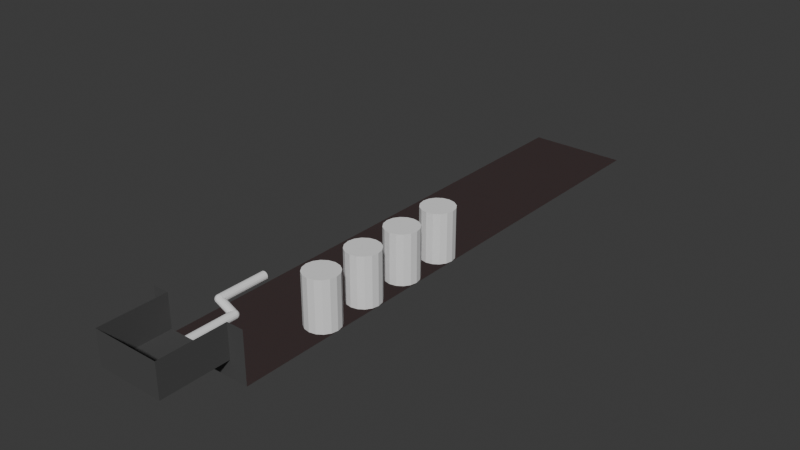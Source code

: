 # Source: Level2.blend  (saved by Blender 4.2.66; exported with 4.5.12 LTS)
import bpy
from mathutils import Matrix  # noqa: F401  (used for matrix-valued properties, if any)

bpy.ops.wm.read_factory_settings(use_empty=True)
scene = bpy.context.scene
scene.name = 'Scene'

# ---- collections
col_collection = bpy.data.collections.new('Collection'); scene.collection.children.link(col_collection)

# ---- materials (node trees are filled in below, after node groups)
mat_material = bpy.data.materials.new('Material')
mat_material.alpha_threshold = 0.0
mat_material.use_transparent_shadow = False
mat_material.roughness = 0.5
mat_material.line_color = (0.0, 0.0, 0.0, 1.0)
mat_you_are_die = bpy.data.materials.new('You are die')

# ---- material node trees
mat_material.use_nodes = True; mat_material.node_tree.nodes.clear()
_N = mat_material.node_tree.nodes; _L = mat_material.node_tree.links
n0 = _N.new('ShaderNodeOutputMaterial'); n0.name = 'Material Output'; n0.location = (300, 300)
n1 = _N.new('ShaderNodeBsdfPrincipled'); n1.name = 'Principled BSDF'; n1.location = (10, 300)
n1.inputs[0].default_value = (0.0738, 0.0738, 0.0738, 1.0)
n1.inputs[3].default_value = 1.45
_L.new(n1.outputs[0], n0.inputs[0])
n0.is_active_output = True
mat_you_are_die.use_nodes = True; mat_you_are_die.node_tree.nodes.clear()
_N = mat_you_are_die.node_tree.nodes; _L = mat_you_are_die.node_tree.links
n0 = _N.new('ShaderNodeBsdfPrincipled'); n0.name = 'Principled BSDF'; n0.location = (10, 300)
n0.inputs[0].default_value = (0.8001, 0.02037, 0.01606, 1.0)
n0.inputs[4].default_value = 0.5
n1 = _N.new('ShaderNodeOutputMaterial'); n1.name = 'Material Output'; n1.location = (300, 300)
_L.new(n0.outputs[0], n1.inputs[0])
n1.is_active_output = True

# ---- world
world_world = bpy.data.worlds.new('World'); scene.world = world_world
world_world.use_nodes = True; world_world.node_tree.nodes.clear()
_N = world_world.node_tree.nodes; _L = world_world.node_tree.links
n0 = _N.new('ShaderNodeOutputWorld'); n0.name = 'World Output'; n0.location = (300, 300)
n1 = _N.new('ShaderNodeBackground'); n1.name = 'Background'; n1.location = (10, 300)
n1.inputs[0].default_value = (0.05088, 0.05088, 0.05088, 1.0)
_L.new(n1.outputs[0], n0.inputs[0])
n0.is_active_output = True
world_world.color = (0.05088, 0.05088, 0.05088)
world_world.sun_shadow_jitter_overblur = 0.0

# ---- meshes
me_plane = bpy.data.meshes.new('Plane')
me_plane.from_pydata([(-1.0, -1.0, 0.0), (1.0, -1.0, 0.0), (-1.0, 1.0, 0.0), (1.0, 1.0, 0.0), (-1.0, 1.0, -0.5), (1.0, 1.0, -0.5), (-1.0, -1.0, 1.0), (1.0, -1.0, 1.0), (-1.0, 1.0, 1.0), (1.0, 1.0, 1.0), (-1.0, 1.0, -0.25), (1.0, 1.0, -0.25), (0.0, -1.0, 0.0), (0.0, 1.0, 0.0), (0.0, 1.0, -0.5), (0.0, -1.0, 1.0), (0.0, 1.0, -0.25), (-0.25, -1.0, 0.0), (-0.25, 1.0, 0.0), (-0.25, 1.0, -0.5), (-0.25, -1.0, 1.0), (-0.25, 1.0, -0.25), (0.25, -1.0, 0.0), (0.25, 1.0, 0.0), (0.25, 1.0, -0.5), (0.25, -1.0, 1.0), (0.25, 1.0, -0.25), (-1.5, 1.0, 0.0), (-1.5, 1.0, 1.0), (1.5, 1.0, 0.0), (1.5, 1.0, 1.0), (-1.5, 1.0, -0.5), (1.5, 1.0, -0.5)], [], [(0, 17, 18, 2), (3, 1, 7, 9), (10, 21, 19, 4), (0, 2, 8, 6), (1, 22, 25, 7), (18, 13, 16, 21), (22, 12, 15, 25), (21, 16, 14, 19), (17, 12, 13, 18), (22, 1, 3, 23), (26, 11, 5, 24), (12, 17, 20, 15), (23, 3, 11, 26), (12, 22, 23, 13), (16, 26, 24, 14), (17, 0, 6, 20), (13, 23, 26, 16), (2, 18, 21, 10), (8, 2, 27, 28), (3, 9, 30, 29), (3, 29, 32, 5), (27, 2, 4, 31)])
_uv = me_plane.uv_layers.new(name='UVMap')
_uv.uv.foreach_set('vector', [2.186e-08, 0.5, 3.601e-08, 0.3125, 0.5, 0.3125, 0.5, 0.5, 0.25, 0.5, 0.25, 1.0, 1.391e-08, 1.0, 5.166e-08, 0.5, 0.8125, 0.5, 0.8125, 0.3125, 0.875, 0.3125, 0.875, 0.5, 0.75, 0.5, 0.75, 1.0, 0.5, 1.0, 0.5, 0.5, 0.75, -2.981e-09, 0.75, 0.1875, 0.5, 0.1875, 0.5, -2.186e-08, 0.75, 0.3125, 0.75, 0.25, 0.8125, 0.25, 0.8125, 0.3125, 0.75, 0.1875, 0.75, 0.25, 0.5, 0.25, 0.5, 0.1875, 0.8125, 0.3125, 0.8125, 0.25, 0.875, 0.25, 0.875, 0.3125, 3.601e-08, 0.3125, 4.073e-08, 0.25, 0.5, 0.25, 0.5, 0.3125, 4.545e-08, 0.1875, 5.96e-08, 4.5e-15, 0.5, 3.775e-08, 0.5, 0.1875, 0.8125, 0.1875, 0.8125, 1.737e-09, 0.875, 6.456e-09, 0.875, 0.1875, 0.75, 0.25, 0.75, 0.3125, 0.5, 0.3125, 0.5, 0.25, 0.75, 0.1875, 0.75, -2.981e-09, 0.8125, 1.737e-09, 0.8125, 0.1875, 4.073e-08, 0.25, 4.545e-08, 0.1875, 0.5, 0.1875, 0.5, 0.25, 0.8125, 0.25, 0.8125, 0.1875, 0.875, 0.1875, 0.875, 0.25, 0.75, 0.3125, 0.75, 0.5, 0.5, 0.5, 0.5, 0.3125, 0.75, 0.25, 0.75, 0.1875, 0.8125, 0.1875, 0.8125, 0.25, 0.75, 0.5, 0.75, 0.3125, 0.8125, 0.3125, 0.8125, 0.5, 0.5, 1.0, 0.75, 1.0, 0.75, 1.0, 0.5, 1.0, 0.25, 0.5, 5.166e-08, 0.5, 5.166e-08, 0.5, 0.25, 0.5, 0.25, 0.5, 0.25, 0.5, 0.25, 0.5, 0.25, 0.5, 0.75, 1.0, 0.75, 1.0, 0.75, 1.0, 0.75, 1.0])
me_plane.materials.append(mat_material)
me_plane.update()
me_plane_001 = bpy.data.meshes.new('Plane.001')
me_plane_001.from_pydata([(-6.0, -12.0, 0.0), (6.0, -12.0, 0.0), (-6.0, 12.0, 0.0), (6.0, 12.0, 0.0), (-6.0, 14.0, 0.0), (6.0, 14.0, 0.0)], [], [(0, 1, 3, 2), (2, 3, 5, 4)])
_uv = me_plane_001.uv_layers.new(name='UVMap')
_uv.uv.foreach_set('vector', [0.0, 0.0, 1.0, 0.0, 1.0, 1.0, 0.0, 1.0, 0.0, 1.0, 1.0, 1.0, 1.0, 1.0, 0.0, 1.0])
me_plane_001.update()
me_plane_003 = bpy.data.meshes.new('Plane.003')
me_plane_003.from_pydata([(-6.0, -12.0, 0.0), (6.0, -12.0, 0.0), (-6.0, 12.0, 0.0), (6.0, 12.0, 0.0), (-6.0, 14.0, 0.0), (6.0, 14.0, 0.0)], [], [(0, 1, 3, 2), (2, 3, 5, 4)])
_uv = me_plane_003.uv_layers.new(name='UVMap')
_uv.uv.foreach_set('vector', [0.0, 0.0, 1.0, 0.0, 1.0, 1.0, 0.0, 1.0, 0.0, 1.0, 1.0, 1.0, 1.0, 1.0, 0.0, 1.0])
me_plane_003.materials.append(mat_you_are_die)
me_plane_003.update()
me_cylinder_004 = bpy.data.meshes.new('Cylinder.004')
me_cylinder_004.from_pydata([(0.0, 2.0, -3.0), (0.0, 2.0, 3.0), (0.7654, 1.848, -3.0), (0.7654, 1.848, 3.0), (1.414, 1.414, -3.0), (1.414, 1.414, 3.0), (1.848, 0.7654, -3.0), (1.848, 0.7654, 3.0), (2.0, 0.0, -3.0), (2.0, 0.0, 3.0), (1.848, -0.7654, -3.0), (1.848, -0.7654, 3.0), (1.414, -1.414, -3.0), (1.414, -1.414, 3.0), (0.7654, -1.848, -3.0), (0.7654, -1.848, 3.0), (0.0, -2.0, -3.0), (0.0, -2.0, 3.0), (-0.7654, -1.848, -3.0), (-0.7654, -1.848, 3.0), (-1.414, -1.414, -3.0), (-1.414, -1.414, 3.0), (-1.848, -0.7654, -3.0), (-1.848, -0.7654, 3.0), (-2.0, 0.0, -3.0), (-2.0, 0.0, 3.0), (-1.848, 0.7654, -3.0), (-1.848, 0.7654, 3.0), (-1.414, 1.414, -3.0), (-1.414, 1.414, 3.0), (-0.7654, 1.848, -3.0), (-0.7654, 1.848, 3.0)], [], [(0, 1, 3, 2), (2, 3, 5, 4), (4, 5, 7, 6), (6, 7, 9, 8), (8, 9, 11, 10), (10, 11, 13, 12), (12, 13, 15, 14), (14, 15, 17, 16), (16, 17, 19, 18), (18, 19, 21, 20), (20, 21, 23, 22), (22, 23, 25, 24), (24, 25, 27, 26), (26, 27, 29, 28), (3, 1, 31, 29, 27, 25, 23, 21, 19, 17, 15, 13, 11, 9, 7, 5), (28, 29, 31, 30), (30, 31, 1, 0), (0, 2, 4, 6, 8, 10, 12, 14, 16, 18, 20, 22, 24, 26, 28, 30)])
_uv = me_cylinder_004.uv_layers.new(name='UVMap')
_uv.uv.foreach_set('vector', [1.0, 0.5, 1.0, 1.0, 0.9375, 1.0, 0.9375, 0.5, 0.9375, 0.5, 0.9375, 1.0, 0.875, 1.0, 0.875, 0.5, 0.875, 0.5, 0.875, 1.0, 0.8125, 1.0, 0.8125, 0.5, 0.8125, 0.5, 0.8125, 1.0, 0.75, 1.0, 0.75, 0.5, 0.75, 0.5, 0.75, 1.0, 0.6875, 1.0, 0.6875, 0.5, 0.6875, 0.5, 0.6875, 1.0, 0.625, 1.0, 0.625, 0.5, 0.625, 0.5, 0.625, 1.0, 0.5625, 1.0, 0.5625, 0.5, 0.5625, 0.5, 0.5625, 1.0, 0.5, 1.0, 0.5, 0.5, 0.5, 0.5, 0.5, 1.0, 0.4375, 1.0, 0.4375, 0.5, 0.4375, 0.5, 0.4375, 1.0, 0.375, 1.0, 0.375, 0.5, 0.375, 0.5, 0.375, 1.0, 0.3125, 1.0, 0.3125, 0.5, 0.3125, 0.5, 0.3125, 1.0, 0.25, 1.0, 0.25, 0.5, 0.25, 0.5, 0.25, 1.0, 0.1875, 1.0, 0.1875, 0.5, 0.1875, 0.5, 0.1875, 1.0, 0.125, 1.0, 0.125, 0.5, 0.3418, 0.4717, 0.25, 0.49, 0.1582, 0.4717, 0.08029, 0.4197, 0.02827, 0.3418, 0.01, 0.25, 0.02827, 0.1582, 0.08029, 0.08029, 0.1582, 0.02827, 0.25, 0.01, 0.3418, 0.02827, 0.4197, 0.08029, 0.4717, 0.1582, 0.49, 0.25, 0.4717, 0.3418, 0.4197, 0.4197, 0.125, 0.5, 0.125, 1.0, 0.0625, 1.0, 0.0625, 0.5, 0.0625, 0.5, 0.0625, 1.0, 0.0, 1.0, 0.0, 0.5, 0.75, 0.49, 0.8418, 0.4717, 0.9197, 0.4197, 0.9717, 0.3418, 0.99, 0.25, 0.9717, 0.1582, 0.9197, 0.08029, 0.8418, 0.02827, 0.75, 0.01, 0.6582, 0.02827, 0.5803, 0.08029, 0.5283, 0.1582, 0.51, 0.25, 0.5283, 0.3418, 0.5803, 0.4197, 0.6582, 0.4717])
me_cylinder_004.update()
me_cylinder_005 = bpy.data.meshes.new('Cylinder.005')
me_cylinder_005.from_pydata([(0.0, 2.0, -3.0), (0.0, 2.0, 3.0), (0.7654, 1.848, -3.0), (0.7654, 1.848, 3.0), (1.414, 1.414, -3.0), (1.414, 1.414, 3.0), (1.848, 0.7654, -3.0), (1.848, 0.7654, 3.0), (2.0, 0.0, -3.0), (2.0, 0.0, 3.0), (1.848, -0.7654, -3.0), (1.848, -0.7654, 3.0), (1.414, -1.414, -3.0), (1.414, -1.414, 3.0), (0.7654, -1.848, -3.0), (0.7654, -1.848, 3.0), (0.0, -2.0, -3.0), (0.0, -2.0, 3.0), (-0.7654, -1.848, -3.0), (-0.7654, -1.848, 3.0), (-1.414, -1.414, -3.0), (-1.414, -1.414, 3.0), (-1.848, -0.7654, -3.0), (-1.848, -0.7654, 3.0), (-2.0, 0.0, -3.0), (-2.0, 0.0, 3.0), (-1.848, 0.7654, -3.0), (-1.848, 0.7654, 3.0), (-1.414, 1.414, -3.0), (-1.414, 1.414, 3.0), (-0.7654, 1.848, -3.0), (-0.7654, 1.848, 3.0)], [], [(0, 1, 3, 2), (2, 3, 5, 4), (4, 5, 7, 6), (6, 7, 9, 8), (8, 9, 11, 10), (10, 11, 13, 12), (12, 13, 15, 14), (14, 15, 17, 16), (16, 17, 19, 18), (18, 19, 21, 20), (20, 21, 23, 22), (22, 23, 25, 24), (24, 25, 27, 26), (26, 27, 29, 28), (3, 1, 31, 29, 27, 25, 23, 21, 19, 17, 15, 13, 11, 9, 7, 5), (28, 29, 31, 30), (30, 31, 1, 0), (0, 2, 4, 6, 8, 10, 12, 14, 16, 18, 20, 22, 24, 26, 28, 30)])
_uv = me_cylinder_005.uv_layers.new(name='UVMap')
_uv.uv.foreach_set('vector', [1.0, 0.5, 1.0, 1.0, 0.9375, 1.0, 0.9375, 0.5, 0.9375, 0.5, 0.9375, 1.0, 0.875, 1.0, 0.875, 0.5, 0.875, 0.5, 0.875, 1.0, 0.8125, 1.0, 0.8125, 0.5, 0.8125, 0.5, 0.8125, 1.0, 0.75, 1.0, 0.75, 0.5, 0.75, 0.5, 0.75, 1.0, 0.6875, 1.0, 0.6875, 0.5, 0.6875, 0.5, 0.6875, 1.0, 0.625, 1.0, 0.625, 0.5, 0.625, 0.5, 0.625, 1.0, 0.5625, 1.0, 0.5625, 0.5, 0.5625, 0.5, 0.5625, 1.0, 0.5, 1.0, 0.5, 0.5, 0.5, 0.5, 0.5, 1.0, 0.4375, 1.0, 0.4375, 0.5, 0.4375, 0.5, 0.4375, 1.0, 0.375, 1.0, 0.375, 0.5, 0.375, 0.5, 0.375, 1.0, 0.3125, 1.0, 0.3125, 0.5, 0.3125, 0.5, 0.3125, 1.0, 0.25, 1.0, 0.25, 0.5, 0.25, 0.5, 0.25, 1.0, 0.1875, 1.0, 0.1875, 0.5, 0.1875, 0.5, 0.1875, 1.0, 0.125, 1.0, 0.125, 0.5, 0.3418, 0.4717, 0.25, 0.49, 0.1582, 0.4717, 0.08029, 0.4197, 0.02827, 0.3418, 0.01, 0.25, 0.02827, 0.1582, 0.08029, 0.08029, 0.1582, 0.02827, 0.25, 0.01, 0.3418, 0.02827, 0.4197, 0.08029, 0.4717, 0.1582, 0.49, 0.25, 0.4717, 0.3418, 0.4197, 0.4197, 0.125, 0.5, 0.125, 1.0, 0.0625, 1.0, 0.0625, 0.5, 0.0625, 0.5, 0.0625, 1.0, 0.0, 1.0, 0.0, 0.5, 0.75, 0.49, 0.8418, 0.4717, 0.9197, 0.4197, 0.9717, 0.3418, 0.99, 0.25, 0.9717, 0.1582, 0.9197, 0.08029, 0.8418, 0.02827, 0.75, 0.01, 0.6582, 0.02827, 0.5803, 0.08029, 0.5283, 0.1582, 0.51, 0.25, 0.5283, 0.3418, 0.5803, 0.4197, 0.6582, 0.4717])
me_cylinder_005.update()
me_cylinder_006 = bpy.data.meshes.new('Cylinder.006')
me_cylinder_006.from_pydata([(0.0, 2.0, -3.0), (0.0, 2.0, 3.0), (0.7654, 1.848, -3.0), (0.7654, 1.848, 3.0), (1.414, 1.414, -3.0), (1.414, 1.414, 3.0), (1.848, 0.7654, -3.0), (1.848, 0.7654, 3.0), (2.0, 0.0, -3.0), (2.0, 0.0, 3.0), (1.848, -0.7654, -3.0), (1.848, -0.7654, 3.0), (1.414, -1.414, -3.0), (1.414, -1.414, 3.0), (0.7654, -1.848, -3.0), (0.7654, -1.848, 3.0), (0.0, -2.0, -3.0), (0.0, -2.0, 3.0), (-0.7654, -1.848, -3.0), (-0.7654, -1.848, 3.0), (-1.414, -1.414, -3.0), (-1.414, -1.414, 3.0), (-1.848, -0.7654, -3.0), (-1.848, -0.7654, 3.0), (-2.0, 0.0, -3.0), (-2.0, 0.0, 3.0), (-1.848, 0.7654, -3.0), (-1.848, 0.7654, 3.0), (-1.414, 1.414, -3.0), (-1.414, 1.414, 3.0), (-0.7654, 1.848, -3.0), (-0.7654, 1.848, 3.0)], [], [(0, 1, 3, 2), (2, 3, 5, 4), (4, 5, 7, 6), (6, 7, 9, 8), (8, 9, 11, 10), (10, 11, 13, 12), (12, 13, 15, 14), (14, 15, 17, 16), (16, 17, 19, 18), (18, 19, 21, 20), (20, 21, 23, 22), (22, 23, 25, 24), (24, 25, 27, 26), (26, 27, 29, 28), (3, 1, 31, 29, 27, 25, 23, 21, 19, 17, 15, 13, 11, 9, 7, 5), (28, 29, 31, 30), (30, 31, 1, 0), (0, 2, 4, 6, 8, 10, 12, 14, 16, 18, 20, 22, 24, 26, 28, 30)])
_uv = me_cylinder_006.uv_layers.new(name='UVMap')
_uv.uv.foreach_set('vector', [1.0, 0.5, 1.0, 1.0, 0.9375, 1.0, 0.9375, 0.5, 0.9375, 0.5, 0.9375, 1.0, 0.875, 1.0, 0.875, 0.5, 0.875, 0.5, 0.875, 1.0, 0.8125, 1.0, 0.8125, 0.5, 0.8125, 0.5, 0.8125, 1.0, 0.75, 1.0, 0.75, 0.5, 0.75, 0.5, 0.75, 1.0, 0.6875, 1.0, 0.6875, 0.5, 0.6875, 0.5, 0.6875, 1.0, 0.625, 1.0, 0.625, 0.5, 0.625, 0.5, 0.625, 1.0, 0.5625, 1.0, 0.5625, 0.5, 0.5625, 0.5, 0.5625, 1.0, 0.5, 1.0, 0.5, 0.5, 0.5, 0.5, 0.5, 1.0, 0.4375, 1.0, 0.4375, 0.5, 0.4375, 0.5, 0.4375, 1.0, 0.375, 1.0, 0.375, 0.5, 0.375, 0.5, 0.375, 1.0, 0.3125, 1.0, 0.3125, 0.5, 0.3125, 0.5, 0.3125, 1.0, 0.25, 1.0, 0.25, 0.5, 0.25, 0.5, 0.25, 1.0, 0.1875, 1.0, 0.1875, 0.5, 0.1875, 0.5, 0.1875, 1.0, 0.125, 1.0, 0.125, 0.5, 0.3418, 0.4717, 0.25, 0.49, 0.1582, 0.4717, 0.08029, 0.4197, 0.02827, 0.3418, 0.01, 0.25, 0.02827, 0.1582, 0.08029, 0.08029, 0.1582, 0.02827, 0.25, 0.01, 0.3418, 0.02827, 0.4197, 0.08029, 0.4717, 0.1582, 0.49, 0.25, 0.4717, 0.3418, 0.4197, 0.4197, 0.125, 0.5, 0.125, 1.0, 0.0625, 1.0, 0.0625, 0.5, 0.0625, 0.5, 0.0625, 1.0, 0.0, 1.0, 0.0, 0.5, 0.75, 0.49, 0.8418, 0.4717, 0.9197, 0.4197, 0.9717, 0.3418, 0.99, 0.25, 0.9717, 0.1582, 0.9197, 0.08029, 0.8418, 0.02827, 0.75, 0.01, 0.6582, 0.02827, 0.5803, 0.08029, 0.5283, 0.1582, 0.51, 0.25, 0.5283, 0.3418, 0.5803, 0.4197, 0.6582, 0.4717])
me_cylinder_006.update()
me_cylinder_007 = bpy.data.meshes.new('Cylinder.007')
me_cylinder_007.from_pydata([(0.0, 2.0, -3.0), (0.0, 2.0, 3.0), (0.7654, 1.848, -3.0), (0.7654, 1.848, 3.0), (1.414, 1.414, -3.0), (1.414, 1.414, 3.0), (1.848, 0.7654, -3.0), (1.848, 0.7654, 3.0), (2.0, 0.0, -3.0), (2.0, 0.0, 3.0), (1.848, -0.7654, -3.0), (1.848, -0.7654, 3.0), (1.414, -1.414, -3.0), (1.414, -1.414, 3.0), (0.7654, -1.848, -3.0), (0.7654, -1.848, 3.0), (0.0, -2.0, -3.0), (0.0, -2.0, 3.0), (-0.7654, -1.848, -3.0), (-0.7654, -1.848, 3.0), (-1.414, -1.414, -3.0), (-1.414, -1.414, 3.0), (-1.848, -0.7654, -3.0), (-1.848, -0.7654, 3.0), (-2.0, 0.0, -3.0), (-2.0, 0.0, 3.0), (-1.848, 0.7654, -3.0), (-1.848, 0.7654, 3.0), (-1.414, 1.414, -3.0), (-1.414, 1.414, 3.0), (-0.7654, 1.848, -3.0), (-0.7654, 1.848, 3.0)], [], [(0, 1, 3, 2), (2, 3, 5, 4), (4, 5, 7, 6), (6, 7, 9, 8), (8, 9, 11, 10), (10, 11, 13, 12), (12, 13, 15, 14), (14, 15, 17, 16), (16, 17, 19, 18), (18, 19, 21, 20), (20, 21, 23, 22), (22, 23, 25, 24), (24, 25, 27, 26), (26, 27, 29, 28), (3, 1, 31, 29, 27, 25, 23, 21, 19, 17, 15, 13, 11, 9, 7, 5), (28, 29, 31, 30), (30, 31, 1, 0), (0, 2, 4, 6, 8, 10, 12, 14, 16, 18, 20, 22, 24, 26, 28, 30)])
_uv = me_cylinder_007.uv_layers.new(name='UVMap')
_uv.uv.foreach_set('vector', [1.0, 0.5, 1.0, 1.0, 0.9375, 1.0, 0.9375, 0.5, 0.9375, 0.5, 0.9375, 1.0, 0.875, 1.0, 0.875, 0.5, 0.875, 0.5, 0.875, 1.0, 0.8125, 1.0, 0.8125, 0.5, 0.8125, 0.5, 0.8125, 1.0, 0.75, 1.0, 0.75, 0.5, 0.75, 0.5, 0.75, 1.0, 0.6875, 1.0, 0.6875, 0.5, 0.6875, 0.5, 0.6875, 1.0, 0.625, 1.0, 0.625, 0.5, 0.625, 0.5, 0.625, 1.0, 0.5625, 1.0, 0.5625, 0.5, 0.5625, 0.5, 0.5625, 1.0, 0.5, 1.0, 0.5, 0.5, 0.5, 0.5, 0.5, 1.0, 0.4375, 1.0, 0.4375, 0.5, 0.4375, 0.5, 0.4375, 1.0, 0.375, 1.0, 0.375, 0.5, 0.375, 0.5, 0.375, 1.0, 0.3125, 1.0, 0.3125, 0.5, 0.3125, 0.5, 0.3125, 1.0, 0.25, 1.0, 0.25, 0.5, 0.25, 0.5, 0.25, 1.0, 0.1875, 1.0, 0.1875, 0.5, 0.1875, 0.5, 0.1875, 1.0, 0.125, 1.0, 0.125, 0.5, 0.3418, 0.4717, 0.25, 0.49, 0.1582, 0.4717, 0.08029, 0.4197, 0.02827, 0.3418, 0.01, 0.25, 0.02827, 0.1582, 0.08029, 0.08029, 0.1582, 0.02827, 0.25, 0.01, 0.3418, 0.02827, 0.4197, 0.08029, 0.4717, 0.1582, 0.49, 0.25, 0.4717, 0.3418, 0.4197, 0.4197, 0.125, 0.5, 0.125, 1.0, 0.0625, 1.0, 0.0625, 0.5, 0.0625, 0.5, 0.0625, 1.0, 0.0, 1.0, 0.0, 0.5, 0.75, 0.49, 0.8418, 0.4717, 0.9197, 0.4197, 0.9717, 0.3418, 0.99, 0.25, 0.9717, 0.1582, 0.9197, 0.08029, 0.8418, 0.02827, 0.75, 0.01, 0.6582, 0.02827, 0.5803, 0.08029, 0.5283, 0.1582, 0.51, 0.25, 0.5283, 0.3418, 0.5803, 0.4197, 0.6582, 0.4717])
me_cylinder_007.update()
me_cylinder_009 = bpy.data.meshes.new('Cylinder.009')
me_cylinder_009.from_pydata([(0.0, 0.5, -3.0), (0.0, 0.5, 3.0), (0.1913, 0.4619, -3.0), (0.1913, 0.4619, 3.0), (0.3536, 0.3536, -3.0), (0.3536, 0.3536, 3.0), (0.4619, 0.1913, -3.0), (0.4619, 0.1913, 3.0), (0.5, 0.0, -3.0), (0.5, 0.0, 3.0), (0.4619, -0.1913, -3.0), (0.4619, -0.1913, 3.0), (0.3536, -0.3536, -3.0), (0.3536, -0.3536, 3.0), (0.1913, -0.4619, -3.0), (0.1913, -0.4619, 3.0), (0.0, -0.5, -3.0), (0.0, -0.5, 3.0), (-0.1913, -0.4619, -3.0), (-0.1913, -0.4619, 3.0), (-0.3536, -0.3536, -3.0), (-0.3536, -0.3536, 3.0), (-0.4619, -0.1913, -3.0), (-0.4619, -0.1913, 3.0), (-0.5, 0.0, -3.0), (-0.5, 0.0, 3.0), (-0.4619, 0.1913, -3.0), (-0.4619, 0.1913, 3.0), (-0.3536, 0.3536, -3.0), (-0.3536, 0.3536, 3.0), (-0.1913, 0.4619, -3.0), (-0.1913, 0.4619, 3.0)], [], [(0, 1, 3, 2), (2, 3, 5, 4), (4, 5, 7, 6), (6, 7, 9, 8), (8, 9, 11, 10), (10, 11, 13, 12), (12, 13, 15, 14), (14, 15, 17, 16), (16, 17, 19, 18), (18, 19, 21, 20), (20, 21, 23, 22), (22, 23, 25, 24), (24, 25, 27, 26), (26, 27, 29, 28), (3, 1, 31, 29, 27, 25, 23, 21, 19, 17, 15, 13, 11, 9, 7, 5), (28, 29, 31, 30), (30, 31, 1, 0), (0, 2, 4, 6, 8, 10, 12, 14, 16, 18, 20, 22, 24, 26, 28, 30)])
_uv = me_cylinder_009.uv_layers.new(name='UVMap')
_uv.uv.foreach_set('vector', [1.0, 0.5, 1.0, 1.0, 0.9375, 1.0, 0.9375, 0.5, 0.9375, 0.5, 0.9375, 1.0, 0.875, 1.0, 0.875, 0.5, 0.875, 0.5, 0.875, 1.0, 0.8125, 1.0, 0.8125, 0.5, 0.8125, 0.5, 0.8125, 1.0, 0.75, 1.0, 0.75, 0.5, 0.75, 0.5, 0.75, 1.0, 0.6875, 1.0, 0.6875, 0.5, 0.6875, 0.5, 0.6875, 1.0, 0.625, 1.0, 0.625, 0.5, 0.625, 0.5, 0.625, 1.0, 0.5625, 1.0, 0.5625, 0.5, 0.5625, 0.5, 0.5625, 1.0, 0.5, 1.0, 0.5, 0.5, 0.5, 0.5, 0.5, 1.0, 0.4375, 1.0, 0.4375, 0.5, 0.4375, 0.5, 0.4375, 1.0, 0.375, 1.0, 0.375, 0.5, 0.375, 0.5, 0.375, 1.0, 0.3125, 1.0, 0.3125, 0.5, 0.3125, 0.5, 0.3125, 1.0, 0.25, 1.0, 0.25, 0.5, 0.25, 0.5, 0.25, 1.0, 0.1875, 1.0, 0.1875, 0.5, 0.1875, 0.5, 0.1875, 1.0, 0.125, 1.0, 0.125, 0.5, 0.3418, 0.4717, 0.25, 0.49, 0.1582, 0.4717, 0.08029, 0.4197, 0.02827, 0.3418, 0.01, 0.25, 0.02827, 0.1582, 0.08029, 0.08029, 0.1582, 0.02827, 0.25, 0.01, 0.3418, 0.02827, 0.4197, 0.08029, 0.4717, 0.1582, 0.49, 0.25, 0.4717, 0.3418, 0.4197, 0.4197, 0.125, 0.5, 0.125, 1.0, 0.0625, 1.0, 0.0625, 0.5, 0.0625, 0.5, 0.0625, 1.0, 0.0, 1.0, 0.0, 0.5, 0.75, 0.49, 0.8418, 0.4717, 0.9197, 0.4197, 0.9717, 0.3418, 0.99, 0.25, 0.9717, 0.1582, 0.9197, 0.08029, 0.8418, 0.02827, 0.75, 0.01, 0.6582, 0.02827, 0.5803, 0.08029, 0.5283, 0.1582, 0.51, 0.25, 0.5283, 0.3418, 0.5803, 0.4197, 0.6582, 0.4717])
me_cylinder_009.update()
me_sphere_002 = bpy.data.meshes.new('Sphere.002')
me_sphere_002.from_pydata([(0.0, 0.4619, 0.1913), (0.0, 0.5, 0.0), (0.0, 0.4619, -0.1913), (0.0, 0.1913, -0.4619), (0.07322, 0.1768, 0.4619), (0.1353, 0.3266, 0.3536), (0.1768, 0.4268, 0.1913), (0.1913, 0.4619, 0.0), (0.1768, 0.4268, -0.1913), (0.1353, 0.3266, -0.3536), (0.07322, 0.1768, -0.4619), (0.1353, 0.1353, 0.4619), (0.25, 0.25, 0.3536), (0.3266, 0.3266, 0.1913), (0.3536, 0.3536, 0.0), (0.3266, 0.3266, -0.1913), (0.25, 0.25, -0.3536), (0.1353, 0.1353, -0.4619), (0.1768, 0.07322, 0.4619), (0.3266, 0.1353, 0.3536), (0.4268, 0.1768, 0.1913), (0.4619, 0.1913, 0.0), (0.4268, 0.1768, -0.1913), (0.3266, 0.1353, -0.3536), (0.1768, 0.07322, -0.4619), (0.1913, -2.235e-08, 0.4619), (0.3536, -4.47e-08, 0.3536), (0.4619, -5.96e-08, 0.1913), (0.5, -7.451e-08, 0.0), (0.4619, -5.96e-08, -0.1913), (0.3536, -4.47e-08, -0.3536), (0.1913, -2.235e-08, -0.4619), (0.1768, -0.07322, 0.4619), (0.3266, -0.1353, 0.3536), (0.4268, -0.1768, 0.1913), (0.4619, -0.1913, 0.0), (0.4268, -0.1768, -0.1913), (0.3266, -0.1353, -0.3536), (0.1768, -0.07322, -0.4619), (0.1353, -0.1353, 0.4619), (0.25, -0.25, 0.3536), (0.3266, -0.3266, 0.1913), (0.3536, -0.3536, 0.0), (0.3266, -0.3266, -0.1913), (0.25, -0.25, -0.3536), (0.1353, -0.1353, -0.4619), (0.07322, -0.1768, 0.4619), (0.1353, -0.3266, 0.3536), (0.1768, -0.4268, 0.1913), (0.1913, -0.4619, 0.0), (0.1768, -0.4268, -0.1913), (0.1353, -0.3266, -0.3536), (0.07322, -0.1768, -0.4619), (-5.96e-08, -0.1913, 0.4619), (-1.118e-07, -0.3536, 0.3536), (-1.192e-07, -0.4619, 0.1913), (-1.788e-07, -0.5, 0.0), (-1.192e-07, -0.4619, -0.1913), (-1.118e-07, -0.3536, -0.3536), (-5.96e-08, -0.1913, -0.4619), (0.0, 0.0, -0.5), (0.0, 0.0, 0.5), (1.192e-07, 0.1913, 0.4619), (2.235e-07, 0.3536, 0.3536), (2.235e-07, 0.3536, -0.3536)], [], [(64, 2, 8, 9), (1, 0, 6, 7), (63, 62, 4, 5), (3, 64, 9, 10), (2, 1, 7, 8), (0, 63, 5, 6), (62, 61, 4), (60, 3, 10), (10, 9, 16, 17), (8, 7, 14, 15), (6, 5, 12, 13), (4, 61, 11), (60, 10, 17), (9, 8, 15, 16), (7, 6, 13, 14), (5, 4, 11, 12), (13, 12, 19, 20), (11, 61, 18), (60, 17, 24), (16, 15, 22, 23), (14, 13, 20, 21), (12, 11, 18, 19), (17, 16, 23, 24), (15, 14, 21, 22), (60, 24, 31), (23, 22, 29, 30), (21, 20, 27, 28), (19, 18, 25, 26), (24, 23, 30, 31), (22, 21, 28, 29), (20, 19, 26, 27), (18, 61, 25), (26, 25, 32, 33), (31, 30, 37, 38), (29, 28, 35, 36), (27, 26, 33, 34), (25, 61, 32), (60, 31, 38), (30, 29, 36, 37), (28, 27, 34, 35), (38, 37, 44, 45), (36, 35, 42, 43), (34, 33, 40, 41), (32, 61, 39), (60, 38, 45), (37, 36, 43, 44), (35, 34, 41, 42), (33, 32, 39, 40), (39, 61, 46), (60, 45, 52), (44, 43, 50, 51), (42, 41, 48, 49), (40, 39, 46, 47), (45, 44, 51, 52), (43, 42, 49, 50), (41, 40, 47, 48), (51, 50, 57, 58), (49, 48, 55, 56), (47, 46, 53, 54), (52, 51, 58, 59), (50, 49, 56, 57), (48, 47, 54, 55), (46, 61, 53), (60, 52, 59)])
_uv = me_sphere_002.uv_layers.new(name='UVMap')
_uv.uv.foreach_set('vector', [0.75, 0.25, 0.75, 0.375, 0.6875, 0.375, 0.6875, 0.25, 0.75, 0.5, 0.75, 0.625, 0.6875, 0.625, 0.6875, 0.5, 0.75, 0.75, 0.75, 0.875, 0.6875, 0.875, 0.6875, 0.75, 0.75, 0.125, 0.75, 0.25, 0.6875, 0.25, 0.6875, 0.125, 0.75, 0.375, 0.75, 0.5, 0.6875, 0.5, 0.6875, 0.375, 0.75, 0.625, 0.75, 0.75, 0.6875, 0.75, 0.6875, 0.625, 0.75, 0.875, 0.7187, 1.0, 0.6875, 0.875, 0.7188, 0.0, 0.75, 0.125, 0.6875, 0.125, 0.6875, 0.125, 0.6875, 0.25, 0.625, 0.25, 0.625, 0.125, 0.6875, 0.375, 0.6875, 0.5, 0.625, 0.5, 0.625, 0.375, 0.6875, 0.625, 0.6875, 0.75, 0.625, 0.75, 0.625, 0.625, 0.6875, 0.875, 0.6562, 1.0, 0.625, 0.875, 0.6562, 0.0, 0.6875, 0.125, 0.625, 0.125, 0.6875, 0.25, 0.6875, 0.375, 0.625, 0.375, 0.625, 0.25, 0.6875, 0.5, 0.6875, 0.625, 0.625, 0.625, 0.625, 0.5, 0.6875, 0.75, 0.6875, 0.875, 0.625, 0.875, 0.625, 0.75, 0.625, 0.625, 0.625, 0.75, 0.5625, 0.75, 0.5625, 0.625, 0.625, 0.875, 0.5938, 1.0, 0.5625, 0.875, 0.5938, 0.0, 0.625, 0.125, 0.5625, 0.125, 0.625, 0.25, 0.625, 0.375, 0.5625, 0.375, 0.5625, 0.25, 0.625, 0.5, 0.625, 0.625, 0.5625, 0.625, 0.5625, 0.5, 0.625, 0.75, 0.625, 0.875, 0.5625, 0.875, 0.5625, 0.75, 0.625, 0.125, 0.625, 0.25, 0.5625, 0.25, 0.5625, 0.125, 0.625, 0.375, 0.625, 0.5, 0.5625, 0.5, 0.5625, 0.375, 0.5312, 0.0, 0.5625, 0.125, 0.5, 0.125, 0.5625, 0.25, 0.5625, 0.375, 0.5, 0.375, 0.5, 0.25, 0.5625, 0.5, 0.5625, 0.625, 0.5, 0.625, 0.5, 0.5, 0.5625, 0.75, 0.5625, 0.875, 0.5, 0.875, 0.5, 0.75, 0.5625, 0.125, 0.5625, 0.25, 0.5, 0.25, 0.5, 0.125, 0.5625, 0.375, 0.5625, 0.5, 0.5, 0.5, 0.5, 0.375, 0.5625, 0.625, 0.5625, 0.75, 0.5, 0.75, 0.5, 0.625, 0.5625, 0.875, 0.5312, 1.0, 0.5, 0.875, 0.5, 0.75, 0.5, 0.875, 0.4375, 0.875, 0.4375, 0.75, 0.5, 0.125, 0.5, 0.25, 0.4375, 0.25, 0.4375, 0.125, 0.5, 0.375, 0.5, 0.5, 0.4375, 0.5, 0.4375, 0.375, 0.5, 0.625, 0.5, 0.75, 0.4375, 0.75, 0.4375, 0.625, 0.5, 0.875, 0.4687, 1.0, 0.4375, 0.875, 0.4687, 0.0, 0.5, 0.125, 0.4375, 0.125, 0.5, 0.25, 0.5, 0.375, 0.4375, 0.375, 0.4375, 0.25, 0.5, 0.5, 0.5, 0.625, 0.4375, 0.625, 0.4375, 0.5, 0.4375, 0.125, 0.4375, 0.25, 0.375, 0.25, 0.375, 0.125, 0.4375, 0.375, 0.4375, 0.5, 0.375, 0.5, 0.375, 0.375, 0.4375, 0.625, 0.4375, 0.75, 0.375, 0.75, 0.375, 0.625, 0.4375, 0.875, 0.4062, 1.0, 0.375, 0.875, 0.4062, 0.0, 0.4375, 0.125, 0.375, 0.125, 0.4375, 0.25, 0.4375, 0.375, 0.375, 0.375, 0.375, 0.25, 0.4375, 0.5, 0.4375, 0.625, 0.375, 0.625, 0.375, 0.5, 0.4375, 0.75, 0.4375, 0.875, 0.375, 0.875, 0.375, 0.75, 0.375, 0.875, 0.3437, 1.0, 0.3125, 0.875, 0.3437, 0.0, 0.375, 0.125, 0.3125, 0.125, 0.375, 0.25, 0.375, 0.375, 0.3125, 0.375, 0.3125, 0.25, 0.375, 0.5, 0.375, 0.625, 0.3125, 0.625, 0.3125, 0.5, 0.375, 0.75, 0.375, 0.875, 0.3125, 0.875, 0.3125, 0.75, 0.375, 0.125, 0.375, 0.25, 0.3125, 0.25, 0.3125, 0.125, 0.375, 0.375, 0.375, 0.5, 0.3125, 0.5, 0.3125, 0.375, 0.375, 0.625, 0.375, 0.75, 0.3125, 0.75, 0.3125, 0.625, 0.3125, 0.25, 0.3125, 0.375, 0.25, 0.375, 0.25, 0.25, 0.3125, 0.5, 0.3125, 0.625, 0.25, 0.625, 0.25, 0.5, 0.3125, 0.75, 0.3125, 0.875, 0.25, 0.875, 0.25, 0.75, 0.3125, 0.125, 0.3125, 0.25, 0.25, 0.25, 0.25, 0.125, 0.3125, 0.375, 0.3125, 0.5, 0.25, 0.5, 0.25, 0.375, 0.3125, 0.625, 0.3125, 0.75, 0.25, 0.75, 0.25, 0.625, 0.3125, 0.875, 0.2812, 1.0, 0.25, 0.875, 0.2812, 0.0, 0.3125, 0.125, 0.25, 0.125])
me_sphere_002.update()
me_cylinder_010 = bpy.data.meshes.new('Cylinder.010')
me_cylinder_010.from_pydata([(-1.0, 0.5, -1.0), (0.0, 0.5, 1.0), (-0.8087, 0.4619, -1.0), (0.1913, 0.4619, 1.0), (-0.6464, 0.3536, -1.0), (0.3536, 0.3536, 1.0), (-0.5381, 0.1913, -1.0), (0.4619, 0.1913, 1.0), (-0.5, 0.0, -1.0), (0.5, 0.0, 1.0), (-0.5381, -0.1913, -1.0), (0.4619, -0.1913, 1.0), (-0.6464, -0.3536, -1.0), (0.3536, -0.3536, 1.0), (-0.8087, -0.4619, -1.0), (0.1913, -0.4619, 1.0), (-1.0, -0.5, -1.0), (0.0, -0.5, 1.0), (-1.191, -0.4619, -1.0), (-0.1913, -0.4619, 1.0), (-1.354, -0.3536, -1.0), (-0.3536, -0.3536, 1.0), (-1.462, -0.1913, -1.0), (-0.4619, -0.1913, 1.0), (-1.5, 0.0, -1.0), (-0.5, 0.0, 1.0), (-1.462, 0.1913, -1.0), (-0.4619, 0.1913, 1.0), (-1.354, 0.3536, -1.0), (-0.3536, 0.3536, 1.0), (-1.191, 0.4619, -1.0), (-0.1913, 0.4619, 1.0)], [], [(0, 1, 3, 2), (2, 3, 5, 4), (4, 5, 7, 6), (6, 7, 9, 8), (8, 9, 11, 10), (10, 11, 13, 12), (12, 13, 15, 14), (14, 15, 17, 16), (16, 17, 19, 18), (18, 19, 21, 20), (20, 21, 23, 22), (22, 23, 25, 24), (24, 25, 27, 26), (26, 27, 29, 28), (3, 1, 31, 29, 27, 25, 23, 21, 19, 17, 15, 13, 11, 9, 7, 5), (28, 29, 31, 30), (30, 31, 1, 0), (0, 2, 4, 6, 8, 10, 12, 14, 16, 18, 20, 22, 24, 26, 28, 30)])
_uv = me_cylinder_010.uv_layers.new(name='UVMap')
_uv.uv.foreach_set('vector', [1.0, 0.5, 1.0, 1.0, 0.9375, 1.0, 0.9375, 0.5, 0.9375, 0.5, 0.9375, 1.0, 0.875, 1.0, 0.875, 0.5, 0.875, 0.5, 0.875, 1.0, 0.8125, 1.0, 0.8125, 0.5, 0.8125, 0.5, 0.8125, 1.0, 0.75, 1.0, 0.75, 0.5, 0.75, 0.5, 0.75, 1.0, 0.6875, 1.0, 0.6875, 0.5, 0.6875, 0.5, 0.6875, 1.0, 0.625, 1.0, 0.625, 0.5, 0.625, 0.5, 0.625, 1.0, 0.5625, 1.0, 0.5625, 0.5, 0.5625, 0.5, 0.5625, 1.0, 0.5, 1.0, 0.5, 0.5, 0.5, 0.5, 0.5, 1.0, 0.4375, 1.0, 0.4375, 0.5, 0.4375, 0.5, 0.4375, 1.0, 0.375, 1.0, 0.375, 0.5, 0.375, 0.5, 0.375, 1.0, 0.3125, 1.0, 0.3125, 0.5, 0.3125, 0.5, 0.3125, 1.0, 0.25, 1.0, 0.25, 0.5, 0.25, 0.5, 0.25, 1.0, 0.1875, 1.0, 0.1875, 0.5, 0.1875, 0.5, 0.1875, 1.0, 0.125, 1.0, 0.125, 0.5, 0.3418, 0.4717, 0.25, 0.49, 0.1582, 0.4717, 0.08029, 0.4197, 0.02827, 0.3418, 0.01, 0.25, 0.02827, 0.1582, 0.08029, 0.08029, 0.1582, 0.02827, 0.25, 0.01, 0.3418, 0.02827, 0.4197, 0.08029, 0.4717, 0.1582, 0.49, 0.25, 0.4717, 0.3418, 0.4197, 0.4197, 0.125, 0.5, 0.125, 1.0, 0.0625, 1.0, 0.0625, 0.5, 0.0625, 0.5, 0.0625, 1.0, 0.0, 1.0, 0.0, 0.5, 0.75, 0.49, 0.8418, 0.4717, 0.9197, 0.4197, 0.9717, 0.3418, 0.99, 0.25, 0.9717, 0.1582, 0.9197, 0.08029, 0.8418, 0.02827, 0.75, 0.01, 0.6582, 0.02827, 0.5803, 0.08029, 0.5283, 0.1582, 0.51, 0.25, 0.5283, 0.3418, 0.5803, 0.4197, 0.6582, 0.4717])
me_cylinder_010.update()
me_sphere_004 = bpy.data.meshes.new('Sphere.004')
me_sphere_004.from_pydata([(0.0, 0.4619, 0.1913), (0.0, 0.5, 0.0), (0.0, 0.4619, -0.1913), (0.0, 0.1913, -0.4619), (0.1353, 0.3266, -0.3536), (0.07322, 0.1768, -0.4619), (0.4619, -0.1913, 0.0), (0.1768, -0.07322, -0.4619), (0.1353, -0.1353, -0.4619), (0.07322, -0.1768, -0.4619), (-5.96e-08, -0.1913, 0.4619), (-1.118e-07, -0.3536, 0.3536), (-1.192e-07, -0.4619, 0.1913), (-1.788e-07, -0.5, 0.0), (-1.192e-07, -0.4619, -0.1913), (-1.118e-07, -0.3536, -0.3536), (-5.96e-08, -0.1913, -0.4619), (0.0, 0.0, -0.5), (0.0, 0.0, 0.5), (-0.07322, -0.1768, 0.4619), (-0.1353, -0.3266, 0.3536), (-0.1768, -0.4268, 0.1913), (-0.1913, -0.4619, 0.0), (-0.1768, -0.4268, -0.1913), (-0.1353, -0.3266, -0.3536), (-0.07322, -0.1768, -0.4619), (-0.1353, -0.1353, 0.4619), (-0.25, -0.25, 0.3536), (-0.3266, -0.3266, 0.1913), (-0.3536, -0.3536, 0.0), (-0.3266, -0.3266, -0.1913), (-0.25, -0.25, -0.3536), (-0.1353, -0.1353, -0.4619), (-0.1768, -0.07322, 0.4619), (-0.3266, -0.1353, 0.3536), (-0.4268, -0.1768, 0.1913), (-0.4619, -0.1913, 0.0), (-0.4268, -0.1768, -0.1913), (-0.3266, -0.1353, -0.3536), (-0.1768, -0.07322, -0.4619), (-0.1913, 8.941e-08, 0.4619), (-0.3536, 1.639e-07, 0.3536), (-0.4619, 1.788e-07, 0.1913), (-0.5, 2.533e-07, 0.0), (-0.4619, 1.788e-07, -0.1913), (-0.3536, 1.639e-07, -0.3536), (-0.1913, 8.941e-08, -0.4619), (-0.1768, 0.07322, 0.4619), (-0.3266, 0.1353, 0.3536), (-0.4268, 0.1768, 0.1913), (-0.4619, 0.1913, 0.0), (-0.4268, 0.1768, -0.1913), (-0.3266, 0.1353, -0.3536), (-0.1768, 0.07322, -0.4619), (-0.1353, 0.1353, 0.4619), (-0.25, 0.25, 0.3536), (-0.3266, 0.3266, 0.1913), (-0.3536, 0.3536, 0.0), (-0.3266, 0.3266, -0.1913), (-0.25, 0.25, -0.3536), (-0.1353, 0.1353, -0.4619), (-0.07322, 0.1768, 0.4619), (-0.1353, 0.3266, 0.3536), (-0.1768, 0.4268, 0.1913), (-0.1913, 0.4619, 0.0), (-0.1768, 0.4268, -0.1913), (-0.1353, 0.3266, -0.3536), (-0.07322, 0.1768, -0.4619), (1.192e-07, 0.1913, 0.4619), (2.235e-07, 0.3536, 0.3536), (2.235e-07, 0.3536, -0.3536)], [], [(3, 70, 4, 5), (17, 3, 5), (17, 7, 8), (17, 8, 9), (17, 9, 16), (16, 15, 24, 25), (14, 13, 22, 23), (12, 11, 20, 21), (10, 18, 19), (17, 16, 25), (15, 14, 23, 24), (13, 12, 21, 22), (11, 10, 19, 20), (23, 22, 29, 30), (21, 20, 27, 28), (19, 18, 26), (17, 25, 32), (24, 23, 30, 31), (22, 21, 28, 29), (20, 19, 26, 27), (25, 24, 31, 32), (17, 32, 39), (31, 30, 37, 38), (29, 28, 35, 36), (27, 26, 33, 34), (32, 31, 38, 39), (30, 29, 36, 37), (28, 27, 34, 35), (26, 18, 33), (36, 35, 42, 43), (34, 33, 40, 41), (39, 38, 45, 46), (37, 36, 43, 44), (35, 34, 41, 42), (33, 18, 40), (17, 39, 46), (38, 37, 44, 45), (46, 45, 52, 53), (44, 43, 50, 51), (42, 41, 48, 49), (40, 18, 47), (17, 46, 53), (45, 44, 51, 52), (43, 42, 49, 50), (41, 40, 47, 48), (49, 48, 55, 56), (47, 18, 54), (17, 53, 60), (52, 51, 58, 59), (50, 49, 56, 57), (48, 47, 54, 55), (53, 52, 59, 60), (51, 50, 57, 58), (17, 60, 67), (59, 58, 65, 66), (57, 56, 63, 64), (55, 54, 61, 62), (60, 59, 66, 67), (58, 57, 64, 65), (56, 55, 62, 63), (54, 18, 61), (62, 61, 68, 69), (67, 66, 70, 3), (65, 64, 1, 2), (63, 62, 69, 0), (61, 18, 68), (17, 67, 3), (66, 65, 2, 70), (64, 63, 0, 1)])
_uv = me_sphere_004.uv_layers.new(name='UVMap')
_uv.uv.foreach_set('vector', [0.75, 0.125, 0.75, 0.25, 0.6875, 0.25, 0.6875, 0.125, 0.7188, 0.0, 0.75, 0.125, 0.6875, 0.125, 0.4062, 0.0, 0.4375, 0.125, 0.375, 0.125, 0.3437, 0.0, 0.375, 0.125, 0.3125, 0.125, 0.2812, 0.0, 0.3125, 0.125, 0.25, 0.125, 0.25, 0.125, 0.25, 0.25, 0.1875, 0.25, 0.1875, 0.125, 0.25, 0.375, 0.25, 0.5, 0.1875, 0.5, 0.1875, 0.375, 0.25, 0.625, 0.25, 0.75, 0.1875, 0.75, 0.1875, 0.625, 0.25, 0.875, 0.2187, 1.0, 0.1875, 0.875, 0.2187, 0.0, 0.25, 0.125, 0.1875, 0.125, 0.25, 0.25, 0.25, 0.375, 0.1875, 0.375, 0.1875, 0.25, 0.25, 0.5, 0.25, 0.625, 0.1875, 0.625, 0.1875, 0.5, 0.25, 0.75, 0.25, 0.875, 0.1875, 0.875, 0.1875, 0.75, 0.1875, 0.375, 0.1875, 0.5, 0.125, 0.5, 0.125, 0.375, 0.1875, 0.625, 0.1875, 0.75, 0.125, 0.75, 0.125, 0.625, 0.1875, 0.875, 0.1562, 1.0, 0.125, 0.875, 0.1562, 0.0, 0.1875, 0.125, 0.125, 0.125, 0.1875, 0.25, 0.1875, 0.375, 0.125, 0.375, 0.125, 0.25, 0.1875, 0.5, 0.1875, 0.625, 0.125, 0.625, 0.125, 0.5, 0.1875, 0.75, 0.1875, 0.875, 0.125, 0.875, 0.125, 0.75, 0.1875, 0.125, 0.1875, 0.25, 0.125, 0.25, 0.125, 0.125, 0.09375, 0.0, 0.125, 0.125, 0.0625, 0.125, 0.125, 0.25, 0.125, 0.375, 0.0625, 0.375, 0.0625, 0.25, 0.125, 0.5, 0.125, 0.625, 0.0625, 0.625, 0.0625, 0.5, 0.125, 0.75, 0.125, 0.875, 0.0625, 0.875, 0.0625, 0.75, 0.125, 0.125, 0.125, 0.25, 0.0625, 0.25, 0.0625, 0.125, 0.125, 0.375, 0.125, 0.5, 0.0625, 0.5, 0.0625, 0.375, 0.125, 0.625, 0.125, 0.75, 0.0625, 0.75, 0.0625, 0.625, 0.125, 0.875, 0.09375, 1.0, 0.0625, 0.875, 0.0625, 0.5, 0.0625, 0.625, 0.0, 0.625, 0.0, 0.5, 0.0625, 0.75, 0.0625, 0.875, 0.0, 0.875, 0.0, 0.75, 0.0625, 0.125, 0.0625, 0.25, 0.0, 0.25, 0.0, 0.125, 0.0625, 0.375, 0.0625, 0.5, 0.0, 0.5, 0.0, 0.375, 0.0625, 0.625, 0.0625, 0.75, 0.0, 0.75, 0.0, 0.625, 0.0625, 0.875, 0.03125, 1.0, 0.0, 0.875, 0.03125, 0.0, 0.0625, 0.125, 0.0, 0.125, 0.0625, 0.25, 0.0625, 0.375, 0.0, 0.375, 0.0, 0.25, 1.0, 0.125, 1.0, 0.25, 0.9375, 0.25, 0.9375, 0.125, 1.0, 0.375, 1.0, 0.5, 0.9375, 0.5, 0.9375, 0.375, 1.0, 0.625, 1.0, 0.75, 0.9375, 0.75, 0.9375, 0.625, 1.0, 0.875, 0.9687, 1.0, 0.9375, 0.875, 0.9687, 0.0, 1.0, 0.125, 0.9375, 0.125, 1.0, 0.25, 1.0, 0.375, 0.9375, 0.375, 0.9375, 0.25, 1.0, 0.5, 1.0, 0.625, 0.9375, 0.625, 0.9375, 0.5, 1.0, 0.75, 1.0, 0.875, 0.9375, 0.875, 0.9375, 0.75, 0.9375, 0.625, 0.9375, 0.75, 0.875, 0.75, 0.875, 0.625, 0.9375, 0.875, 0.9062, 1.0, 0.875, 0.875, 0.9062, 0.0, 0.9375, 0.125, 0.875, 0.125, 0.9375, 0.25, 0.9375, 0.375, 0.875, 0.375, 0.875, 0.25, 0.9375, 0.5, 0.9375, 0.625, 0.875, 0.625, 0.875, 0.5, 0.9375, 0.75, 0.9375, 0.875, 0.875, 0.875, 0.875, 0.75, 0.9375, 0.125, 0.9375, 0.25, 0.875, 0.25, 0.875, 0.125, 0.9375, 0.375, 0.9375, 0.5, 0.875, 0.5, 0.875, 0.375, 0.8437, 0.0, 0.875, 0.125, 0.8125, 0.125, 0.875, 0.25, 0.875, 0.375, 0.8125, 0.375, 0.8125, 0.25, 0.875, 0.5, 0.875, 0.625, 0.8125, 0.625, 0.8125, 0.5, 0.875, 0.75, 0.875, 0.875, 0.8125, 0.875, 0.8125, 0.75, 0.875, 0.125, 0.875, 0.25, 0.8125, 0.25, 0.8125, 0.125, 0.875, 0.375, 0.875, 0.5, 0.8125, 0.5, 0.8125, 0.375, 0.875, 0.625, 0.875, 0.75, 0.8125, 0.75, 0.8125, 0.625, 0.875, 0.875, 0.8437, 1.0, 0.8125, 0.875, 0.8125, 0.75, 0.8125, 0.875, 0.75, 0.875, 0.75, 0.75, 0.8125, 0.125, 0.8125, 0.25, 0.75, 0.25, 0.75, 0.125, 0.8125, 0.375, 0.8125, 0.5, 0.75, 0.5, 0.75, 0.375, 0.8125, 0.625, 0.8125, 0.75, 0.75, 0.75, 0.75, 0.625, 0.8125, 0.875, 0.7812, 1.0, 0.75, 0.875, 0.7812, 0.0, 0.8125, 0.125, 0.75, 0.125, 0.8125, 0.25, 0.8125, 0.375, 0.75, 0.375, 0.75, 0.25, 0.8125, 0.5, 0.8125, 0.625, 0.75, 0.625, 0.75, 0.5])
me_sphere_004.update()
me_cylinder_011 = bpy.data.meshes.new('Cylinder.011')
me_cylinder_011.from_pydata([(0.0, 0.5, -3.0), (0.0, 0.5, 3.0), (0.1913, 0.4619, -3.0), (0.1913, 0.4619, 3.0), (0.3536, 0.3536, -3.0), (0.3536, 0.3536, 3.0), (0.4619, 0.1913, -3.0), (0.4619, 0.1913, 3.0), (0.5, 0.0, -3.0), (0.5, 0.0, 3.0), (0.4619, -0.1913, -3.0), (0.4619, -0.1913, 3.0), (0.3536, -0.3536, -3.0), (0.3536, -0.3536, 3.0), (0.1913, -0.4619, -3.0), (0.1913, -0.4619, 3.0), (0.0, -0.5, -3.0), (0.0, -0.5, 3.0), (-0.1913, -0.4619, -3.0), (-0.1913, -0.4619, 3.0), (-0.3536, -0.3536, -3.0), (-0.3536, -0.3536, 3.0), (-0.4619, -0.1913, -3.0), (-0.4619, -0.1913, 3.0), (-0.5, 0.0, -3.0), (-0.5, 0.0, 3.0), (-0.4619, 0.1913, -3.0), (-0.4619, 0.1913, 3.0), (-0.3536, 0.3536, -3.0), (-0.3536, 0.3536, 3.0), (-0.1913, 0.4619, -3.0), (-0.1913, 0.4619, 3.0)], [], [(0, 1, 3, 2), (2, 3, 5, 4), (4, 5, 7, 6), (6, 7, 9, 8), (8, 9, 11, 10), (10, 11, 13, 12), (12, 13, 15, 14), (14, 15, 17, 16), (16, 17, 19, 18), (18, 19, 21, 20), (20, 21, 23, 22), (22, 23, 25, 24), (24, 25, 27, 26), (26, 27, 29, 28), (3, 1, 31, 29, 27, 25, 23, 21, 19, 17, 15, 13, 11, 9, 7, 5), (28, 29, 31, 30), (30, 31, 1, 0), (0, 2, 4, 6, 8, 10, 12, 14, 16, 18, 20, 22, 24, 26, 28, 30)])
_uv = me_cylinder_011.uv_layers.new(name='UVMap')
_uv.uv.foreach_set('vector', [1.0, 0.5, 1.0, 1.0, 0.9375, 1.0, 0.9375, 0.5, 0.9375, 0.5, 0.9375, 1.0, 0.875, 1.0, 0.875, 0.5, 0.875, 0.5, 0.875, 1.0, 0.8125, 1.0, 0.8125, 0.5, 0.8125, 0.5, 0.8125, 1.0, 0.75, 1.0, 0.75, 0.5, 0.75, 0.5, 0.75, 1.0, 0.6875, 1.0, 0.6875, 0.5, 0.6875, 0.5, 0.6875, 1.0, 0.625, 1.0, 0.625, 0.5, 0.625, 0.5, 0.625, 1.0, 0.5625, 1.0, 0.5625, 0.5, 0.5625, 0.5, 0.5625, 1.0, 0.5, 1.0, 0.5, 0.5, 0.5, 0.5, 0.5, 1.0, 0.4375, 1.0, 0.4375, 0.5, 0.4375, 0.5, 0.4375, 1.0, 0.375, 1.0, 0.375, 0.5, 0.375, 0.5, 0.375, 1.0, 0.3125, 1.0, 0.3125, 0.5, 0.3125, 0.5, 0.3125, 1.0, 0.25, 1.0, 0.25, 0.5, 0.25, 0.5, 0.25, 1.0, 0.1875, 1.0, 0.1875, 0.5, 0.1875, 0.5, 0.1875, 1.0, 0.125, 1.0, 0.125, 0.5, 0.3418, 0.4717, 0.25, 0.49, 0.1582, 0.4717, 0.08029, 0.4197, 0.02827, 0.3418, 0.01, 0.25, 0.02827, 0.1582, 0.08029, 0.08029, 0.1582, 0.02827, 0.25, 0.01, 0.3418, 0.02827, 0.4197, 0.08029, 0.4717, 0.1582, 0.49, 0.25, 0.4717, 0.3418, 0.4197, 0.4197, 0.125, 0.5, 0.125, 1.0, 0.0625, 1.0, 0.0625, 0.5, 0.0625, 0.5, 0.0625, 1.0, 0.0, 1.0, 0.0, 0.5, 0.75, 0.49, 0.8418, 0.4717, 0.9197, 0.4197, 0.9717, 0.3418, 0.99, 0.25, 0.9717, 0.1582, 0.9197, 0.08029, 0.8418, 0.02827, 0.75, 0.01, 0.6582, 0.02827, 0.5803, 0.08029, 0.5283, 0.1582, 0.51, 0.25, 0.5283, 0.3418, 0.5803, 0.4197, 0.6582, 0.4717])
me_cylinder_011.update()

# ---- objects
ob_start = bpy.data.objects.new('Start', me_plane)
ob_killplane = bpy.data.objects.new('KillPlane', me_plane_001)
ob_killplanevisual = bpy.data.objects.new('KillPlaneVisual', me_plane_003)
ob_boiler1 = bpy.data.objects.new('Boiler1', me_cylinder_004)
ob_boiler2 = bpy.data.objects.new('Boiler2', me_cylinder_005)
ob_boiler3 = bpy.data.objects.new('Boiler3', me_cylinder_006)
ob_boiler4 = bpy.data.objects.new('Boiler4', me_cylinder_007)
ob_cylinder = bpy.data.objects.new('Cylinder', me_cylinder_009)
ob_sphere = bpy.data.objects.new('Sphere', me_sphere_002)
ob_cylinder_001 = bpy.data.objects.new('Cylinder.001', me_cylinder_010)
ob_sphere_001 = bpy.data.objects.new('Sphere.001', me_sphere_004)
ob_cylinder_002 = bpy.data.objects.new('Cylinder.002', me_cylinder_011)

# ---- transforms, parenting, visibility, modifiers, constraints
ob_start.location = (0.0, 0.0, 0.0)
ob_start.scale = (4.0, 4.0, 4.0)
ob_killplane.parent = ob_killplanevisual
ob_killplane.matrix_parent_inverse = Matrix(((1.0, -0.0, 0.0, -0.0), (-0.0, 1.0, -0.0, -16.0), (0.0, -0.0, 1.0, 2.0), (-0.0, 0.0, -0.0, 1.0)))
ob_killplane.location = (0.0, 16.0, -2.0)
ob_killplanevisual.location = (0.0, 34.0, -2.0)
ob_killplanevisual.scale = (1.0, 2.5, 1.0)
ob_boiler1.location = (4.0, 16.0, 1.0)
ob_boiler2.location = (4.0, 22.0, 1.0)
ob_boiler3.location = (4.0, 28.0, 1.0)
ob_boiler4.location = (4.0, 34.0, 1.0)
ob_cylinder.location = (-2.0, 7.0, -0.5)
ob_cylinder.rotation_euler = (1.571, 0.0, 0.0)
ob_sphere.location = (-2.0, 10.0, -0.5)
ob_cylinder_001.location = (-3.0, 10.0, -0.5)
ob_cylinder_001.rotation_euler = (-0.0, 1.571, 0.0)
ob_sphere_001.location = (-4.0, 10.0, 0.5)
ob_cylinder_002.location = (-4.0, 13.0, 0.5)
ob_cylinder_002.rotation_euler = (1.571, 0.0, 0.0)

# ---- collection membership
col_collection.objects.link(ob_start)
col_collection.objects.link(ob_killplane)
col_collection.objects.link(ob_killplanevisual)
col_collection.objects.link(ob_boiler1)
col_collection.objects.link(ob_boiler2)
col_collection.objects.link(ob_boiler3)
col_collection.objects.link(ob_boiler4)
col_collection.objects.link(ob_cylinder)
col_collection.objects.link(ob_sphere)
col_collection.objects.link(ob_cylinder_001)
col_collection.objects.link(ob_sphere_001)
col_collection.objects.link(ob_cylinder_002)

# ---- scene / render settings (as saved in the file)
scene.frame_start = 1; scene.frame_end = 250; scene.frame_set(1)
scene.render.engine = 'BLENDER_EEVEE_NEXT'
bpy.context.view_layer.update()

# ---- added for rendering (the .blend has no active camera and no usable light): camera, sun
cam_auto = bpy.data.cameras.new('AutoCamera')
cam_auto.lens = 50.0
cam_auto.sensor_width = 36.0
cam_auto.clip_end = 1205.2
ob_auto_camera = bpy.data.objects.new('AutoCamera', cam_auto)
scene.collection.objects.link(ob_auto_camera)
ob_auto_camera.location = (68.6726, -49.9071, 55.9381)
ob_auto_camera.rotation_euler = (1.09748, -7.21219e-08, 0.694738)
scene.camera = ob_auto_camera
light_auto_sun = bpy.data.lights.new('AutoSun', 'SUN')
light_auto_sun.energy = 3.0
light_auto_sun.angle = 0.0523599
ob_auto_sun = bpy.data.objects.new('AutoSun', light_auto_sun)
scene.collection.objects.link(ob_auto_sun)
ob_auto_sun.rotation_euler = (0.872665, 0.174533, 0.523599)
bpy.context.view_layer.update()

